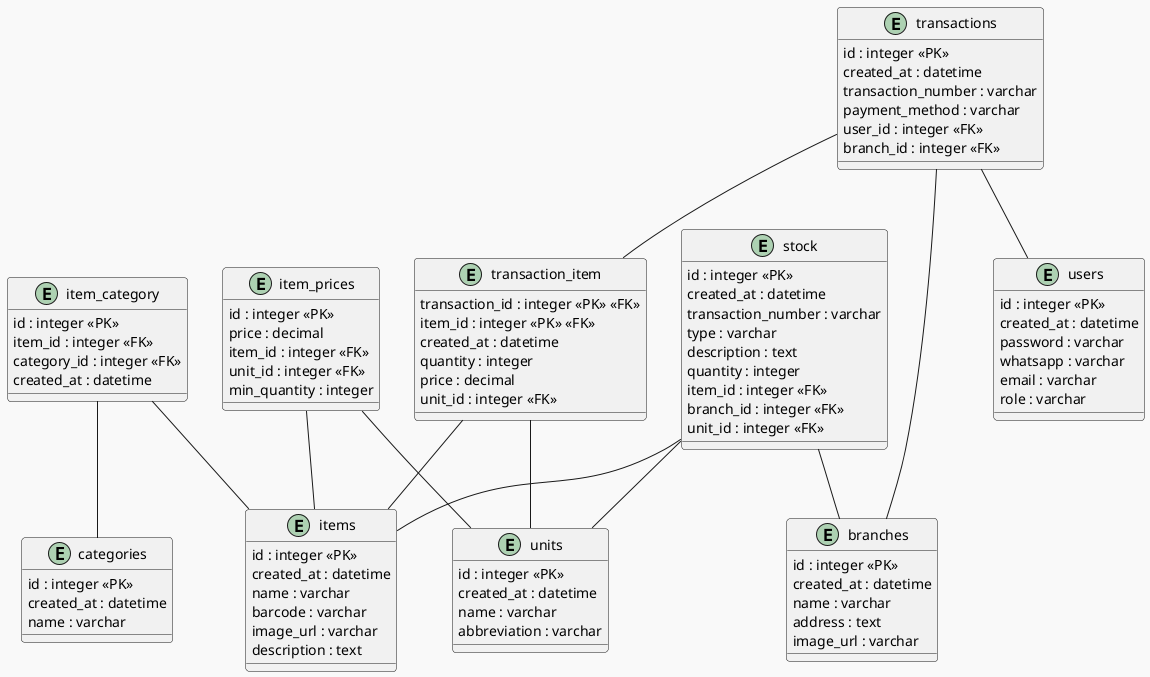

The diagram above was rendered by PlantUML. Its source (embedded in the PNG):
@startuml
!theme mars

entity categories {
  id : integer <<PK>>
  created_at : datetime
  name : varchar
}

entity items {
  id : integer <<PK>>
  created_at : datetime
  name : varchar
  barcode : varchar
  image_url : varchar
  description : text
}

entity item_category {
  id : integer <<PK>>
  item_id : integer <<FK>>
  category_id : integer <<FK>>
  created_at : datetime
}

entity units {
  id : integer <<PK>>
  created_at : datetime
  name : varchar
  abbreviation : varchar
}

entity item_prices {
  id : integer <<PK>>
  price : decimal
  item_id : integer <<FK>>
  unit_id : integer <<FK>>
  min_quantity : integer
}

entity stock {
  id : integer <<PK>>
  created_at : datetime
  transaction_number : varchar
  type : varchar
  description : text
  quantity : integer
  item_id : integer <<FK>>
  branch_id : integer <<FK>>
  unit_id : integer <<FK>>
}

entity branches {
  id : integer <<PK>>
  created_at : datetime
  name : varchar
  address : text
  image_url : varchar
}

entity users {
  id : integer <<PK>>
  created_at : datetime
  password : varchar
  whatsapp : varchar
  email : varchar
  role : varchar
}

entity transactions {
  id : integer <<PK>>
  created_at : datetime
  transaction_number : varchar
  payment_method : varchar
  user_id : integer <<FK>>
  branch_id : integer <<FK>>
}

entity transaction_item {
  transaction_id : integer <<PK>> <<FK>>
  item_id : integer <<PK>> <<FK>>
  created_at : datetime
  quantity : integer
  price : decimal
  unit_id : integer <<FK>>
}

' Relationships'
item_category -- categories
item_category -- items

item_prices -- items
item_prices -- units

stock -- items
stock -- branches
stock -- units

transactions -- branches
transactions -- users
transactions -- transaction_item

transaction_item -- items
transaction_item -- units

@enduml